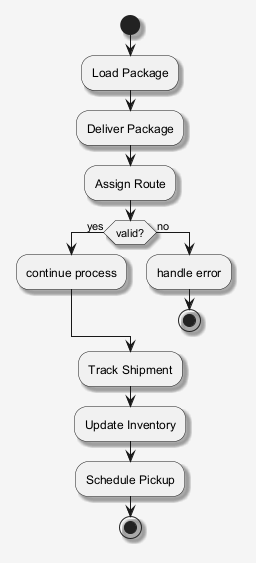

The diagram above was rendered by PlantUML. Its source (embedded in the PNG):
@startuml
skinparam shadowing false
skinparam backgroundColor #F5F5F5
skinparam shadowing true
start
:Load Package;
:Deliver Package;
:Assign Route;
if (valid?) then (yes)
:continue process;
else (no)
:handle error;
stop
endif
:Track Shipment;
:Update Inventory;
:Schedule Pickup;
stop
@enduml